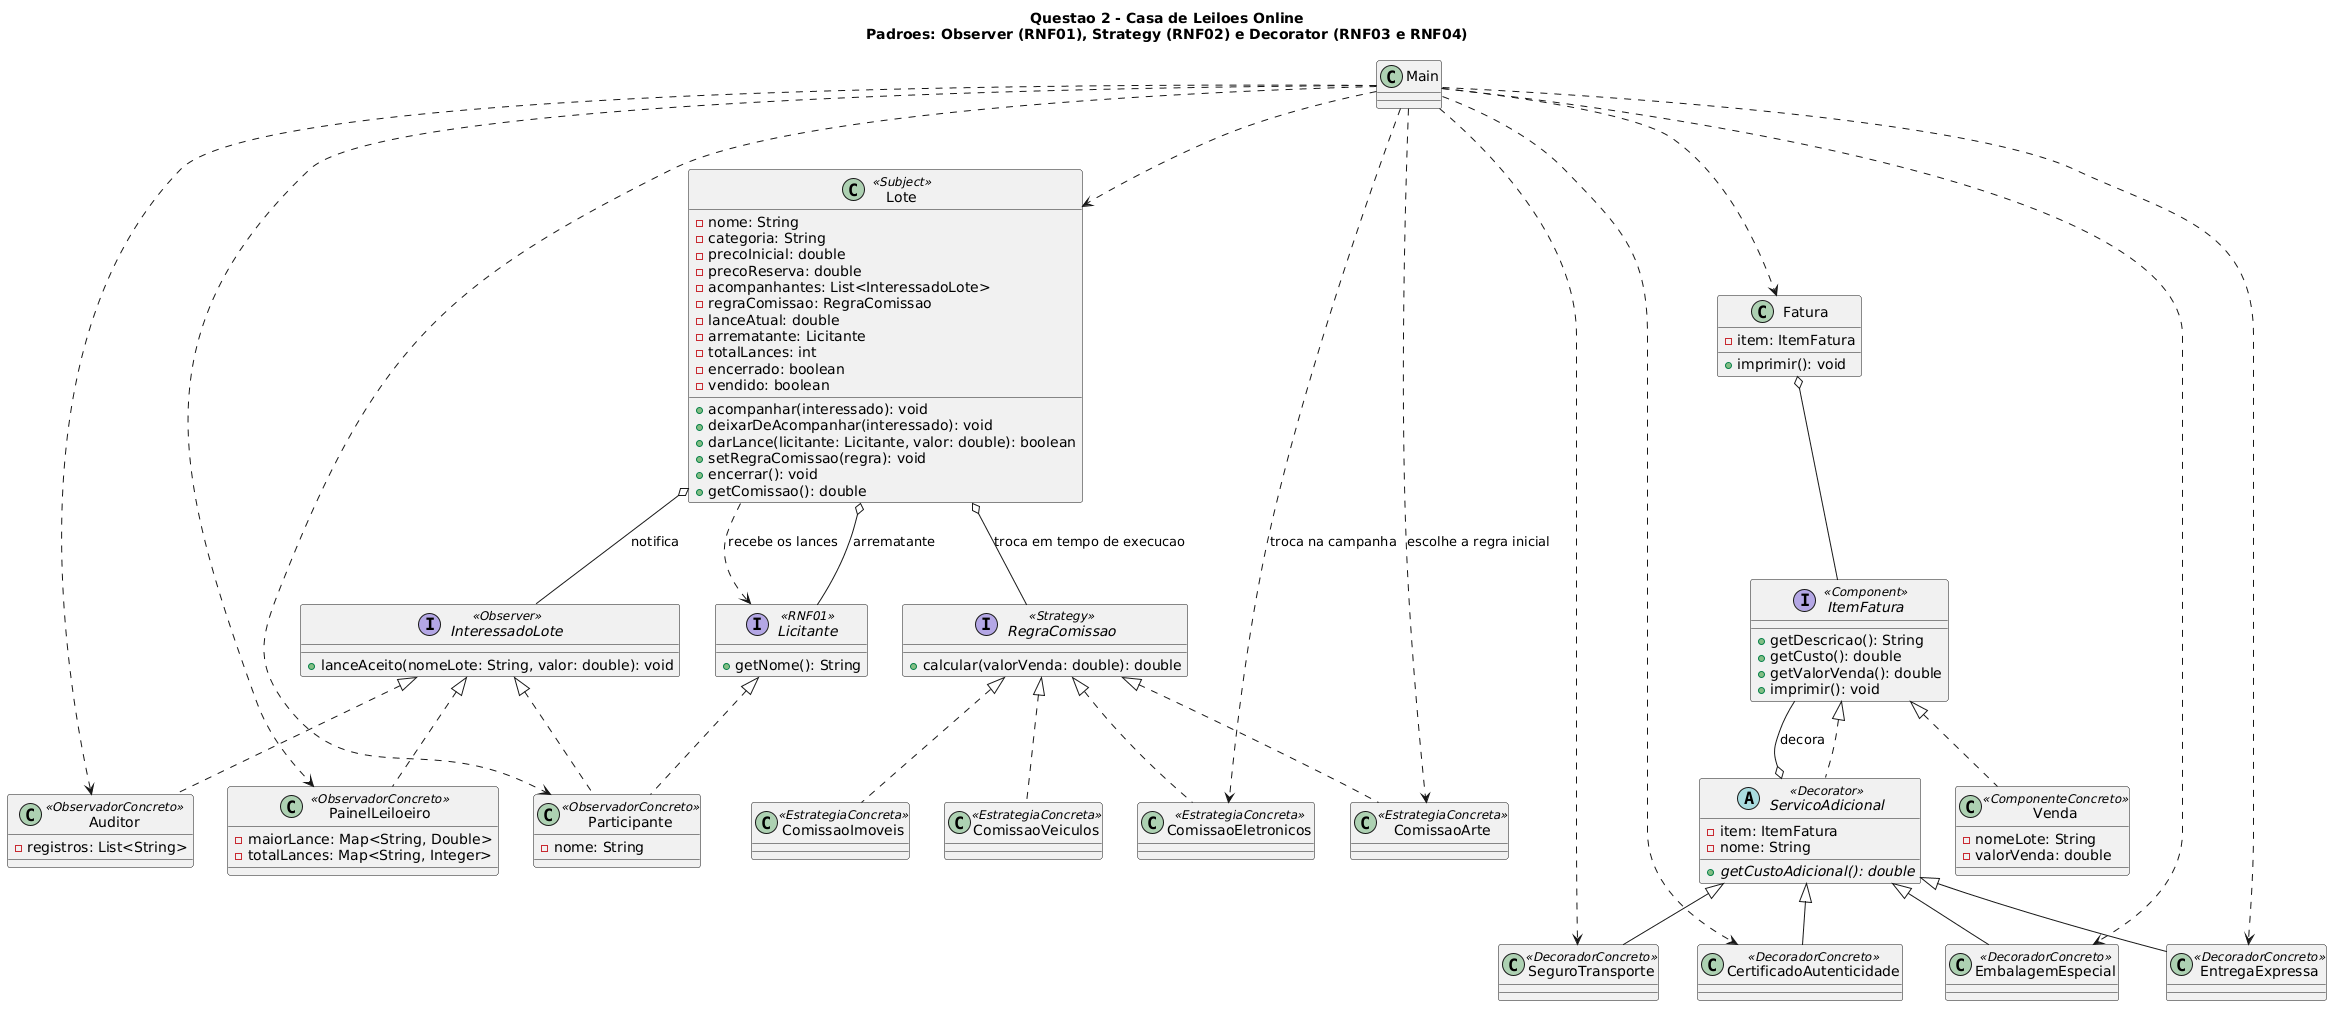

The diagram above was rendered by PlantUML. Its source (embedded in the PNG):
@startuml
title Questao 2 - Casa de Leiloes Online\nPadroes: Observer (RNF01), Strategy (RNF02) e Decorator (RNF03 e RNF04)

interface InteressadoLote <<Observer>> {
  + lanceAceito(nomeLote: String, valor: double): void
}
class Participante <<ObservadorConcreto>> {
  - nome: String
}
interface Licitante <<RNF01>> {
  + getNome(): String
}
class PainelLeiloeiro <<ObservadorConcreto>> {
  - maiorLance: Map<String, Double>
  - totalLances: Map<String, Integer>
}
class Auditor <<ObservadorConcreto>> {
  - registros: List<String>
}

class Lote <<Subject>> {
  - nome: String
  - categoria: String
  - precoInicial: double
  - precoReserva: double
  - acompanhantes: List<InteressadoLote>
  - regraComissao: RegraComissao
  - lanceAtual: double
  - arrematante: Licitante
  - totalLances: int
  - encerrado: boolean
  - vendido: boolean
  + acompanhar(interessado): void
  + deixarDeAcompanhar(interessado): void
  + darLance(licitante: Licitante, valor: double): boolean
  + setRegraComissao(regra): void
  + encerrar(): void
  + getComissao(): double
}

interface RegraComissao <<Strategy>> {
  + calcular(valorVenda: double): double
}
class ComissaoArte <<EstrategiaConcreta>>
class ComissaoVeiculos <<EstrategiaConcreta>>
class ComissaoImoveis <<EstrategiaConcreta>>
class ComissaoEletronicos <<EstrategiaConcreta>>

interface ItemFatura <<Component>> {
  + getDescricao(): String
  + getCusto(): double
  + getValorVenda(): double
  + imprimir(): void
}
class Venda <<ComponenteConcreto>> {
  - nomeLote: String
  - valorVenda: double
}
abstract class ServicoAdicional <<Decorator>> {
  - item: ItemFatura
  - nome: String
  + {abstract} getCustoAdicional(): double
}
class SeguroTransporte <<DecoradorConcreto>>
class CertificadoAutenticidade <<DecoradorConcreto>>
class EmbalagemEspecial <<DecoradorConcreto>>
class EntregaExpressa <<DecoradorConcreto>>

class Fatura {
  - item: ItemFatura
  + imprimir(): void
}
class Main

InteressadoLote <|.. Participante
Licitante <|.. Participante
InteressadoLote <|.. PainelLeiloeiro
InteressadoLote <|.. Auditor
Lote o-- InteressadoLote : notifica
Lote o-- Licitante : arrematante

RegraComissao <|.. ComissaoArte
RegraComissao <|.. ComissaoVeiculos
RegraComissao <|.. ComissaoImoveis
RegraComissao <|.. ComissaoEletronicos
Lote o-- RegraComissao : troca em tempo de execucao

ItemFatura <|.. Venda
ItemFatura <|.. ServicoAdicional
ServicoAdicional o-- ItemFatura : decora
ServicoAdicional <|-- SeguroTransporte
ServicoAdicional <|-- CertificadoAutenticidade
ServicoAdicional <|-- EmbalagemEspecial
ServicoAdicional <|-- EntregaExpressa

Fatura o-- ItemFatura
Lote ..> Licitante : recebe os lances
Main ..> Lote
Main ..> Participante
Main ..> PainelLeiloeiro
Main ..> Auditor
Main ..> Fatura
Main ..> ComissaoArte : escolhe a regra inicial
Main ..> ComissaoEletronicos : troca na campanha
Main ..> SeguroTransporte
Main ..> CertificadoAutenticidade
Main ..> EmbalagemEspecial
Main ..> EntregaExpressa
@enduml